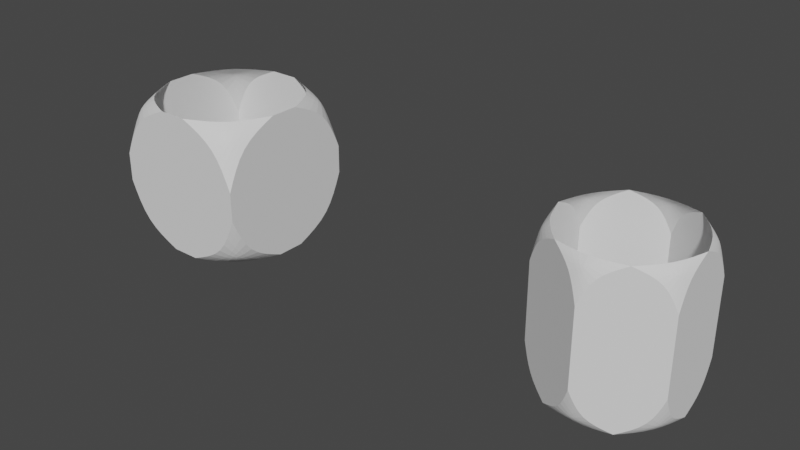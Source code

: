 # Source: nuts.blend  (saved by Blender 3.1.7; exported with 4.5.12 LTS)
import bpy
from mathutils import Matrix  # noqa: F401  (used for matrix-valued properties, if any)

bpy.ops.wm.read_factory_settings(use_empty=True)
scene = bpy.context.scene
scene.name = 'Scene'

# ---- collections
col_collection = bpy.data.collections.new('Collection'); scene.collection.children.link(col_collection)

# ---- world
world_world = bpy.data.worlds.new('World'); scene.world = world_world
world_world.use_nodes = True; world_world.node_tree.nodes.clear()
_N = world_world.node_tree.nodes; _L = world_world.node_tree.links
n0 = _N.new('ShaderNodeOutputWorld'); n0.name = 'World Output'; n0.location = (300, 300)
n1 = _N.new('ShaderNodeBackground'); n1.name = 'Background'; n1.location = (10, 300)
n1.inputs[0].default_value = (0.05088, 0.05088, 0.05088, 1.0)
_L.new(n1.outputs[0], n0.inputs[0])
n0.is_active_output = True
world_world.color = (0.05088, 0.05088, 0.05088)
world_world.use_sun_shadow = False
world_world.sun_shadow_jitter_overblur = 0.0

# ---- meshes
me_hex = bpy.data.meshes.new('HEX')
me_hex.from_pydata([(0.3696, -0.2866, 0.07322), (0.433, -0.1768, 0.07322), (0.3966, -0.229, 0.04207), (0.433, -0.25, 0.25), (0.0, 0.5, 0.75), (0.06341, 0.4634, 0.9268), (1.366e-09, 0.4579, 0.9579), (-0.06341, 0.4634, 0.9268), (0.433, 0.25, 0.75), (0.3966, 0.229, 0.9579), (0.433, 0.1768, 0.9268), (0.3696, 0.2866, 0.9268), (0.433, -0.25, 0.75), (0.3966, -0.229, 0.9579), (0.3696, -0.2866, 0.9268), (0.433, -0.1768, 0.9268), (-4.371e-08, -0.5, 0.75), (-4.281e-08, -0.4579, 0.9579), (-0.06341, -0.4634, 0.9268), (0.06341, -0.4634, 0.9268), (-0.433, -0.25, 0.75), (-0.3966, -0.229, 0.9579), (-0.433, -0.1768, 0.9268), (-0.3696, -0.2866, 0.9268), (-0.433, 0.25, 0.75), (-0.3966, 0.229, 0.9579), (-0.3696, 0.2866, 0.9268), (-0.433, 0.1768, 0.9268), (-0.06341, -0.4634, 0.07322), (0.06341, -0.4634, 0.07322), (1.963e-08, -0.4579, 0.04207), (3.87e-08, -0.5, 0.25), (-0.433, -0.1768, 0.07322), (-0.3696, -0.2866, 0.07322), (-0.3966, -0.229, 0.04207), (-0.433, -0.25, 0.25), (-0.3696, 0.2866, 0.07322), (-0.433, 0.1768, 0.07322), (-0.3966, 0.229, 0.04207), (-0.433, 0.25, 0.25), (0.06341, 0.4634, 0.07322), (-2.455e-08, 0.4579, 0.04207), (-0.06341, 0.4634, 0.07322), (-5.007e-09, 0.5, 0.25), (-0.2165, -0.375, 0.75), (0.2165, -0.375, 0.75), (0.433, 7.451e-09, 0.75), (0.2165, 0.375, 0.75), (-0.2165, 0.375, 0.75), (-0.433, 0.0, 0.75), (0.0, 0.4268, 1.0), (0.2165, 0.375, 1.0), (0.433, -7.451e-08, 1.0), (0.3696, -0.2134, 1.0), (0.2165, -0.375, 1.0), (-4.57e-08, -0.4268, 1.0), (-0.2165, -0.375, 1.0), (-0.3696, -0.2134, 1.0), (-0.433, 0.0, 1.0), (-0.3696, 0.2134, 1.0), (-0.2165, 0.375, 1.0), (0.3696, 0.2134, 1.0), (0.433, 0.25, 0.25), (0.3966, 0.229, 0.04207), (0.3696, 0.2866, 0.07322), (0.433, 0.1768, 0.07322), (0.2165, -0.375, 0.25), (-0.2165, -0.375, 0.25), (-0.433, -2.367e-08, 0.25), (-0.2165, 0.375, 0.25), (0.2165, 0.375, 0.25), (0.433, -3.112e-08, 0.25), (-2.686e-08, 0.4268, 5.96e-08), (-0.2165, 0.375, 5.96e-08), (-0.433, -3.844e-08, 0.0), (-0.3696, -0.2134, -5.96e-08), (-0.2165, -0.375, -1.192e-07), (1.883e-08, -0.4268, -1.788e-07), (0.2165, -0.375, -1.788e-07), (0.3696, -0.2134, -1.192e-07), (0.433, 3.606e-08, -1.192e-07), (0.3696, 0.2134, 0.0), (0.2165, 0.375, 0.0), (-0.3696, 0.2134, 5.96e-08)], [], [(48, 60, 7, 4), (45, 54, 19, 16), (44, 56, 23, 20), (47, 51, 11, 8), (46, 52, 15, 12), (76, 77, 30, 28), (80, 1, 2, 79), (62, 65, 63, 64), (71, 62, 8, 46), (3, 12, 45, 66), (43, 42, 73, 69), (78, 79, 2, 0), (49, 24, 39, 68), (80, 81, 63, 65), (51, 5, 6, 50), (4, 7, 6, 5), (60, 50, 6, 7), (51, 61, 9, 11), (52, 10, 9, 61), (8, 11, 9, 10), (52, 53, 13, 15), (54, 14, 13, 53), (12, 15, 13, 14), (54, 55, 17, 19), (56, 18, 17, 55), (16, 19, 17, 18), (56, 57, 21, 23), (58, 22, 21, 57), (20, 23, 21, 22), (58, 59, 25, 27), (60, 26, 25, 59), (24, 27, 25, 26), (74, 37, 38, 83), (82, 72, 41, 40), (73, 42, 41, 72), (69, 73, 36, 39), (67, 76, 28, 31), (74, 75, 34, 32), (39, 37, 74, 68), (35, 32, 34, 33), (35, 33, 76, 67), (68, 74, 32, 35), (4, 47, 70, 43), (16, 44, 67, 31), (62, 70, 47, 8), (43, 40, 41, 42), (66, 45, 16, 31), (24, 48, 69, 39), (73, 83, 38, 36), (39, 36, 38, 37), (76, 33, 34, 75), (78, 29, 30, 77), (31, 28, 30, 29), (70, 82, 40, 43), (3, 0, 2, 1), (66, 78, 0, 3), (82, 64, 63, 81), (31, 29, 78, 66), (16, 18, 56, 44), (12, 14, 54, 45), (8, 10, 52, 46), (67, 44, 20, 35), (69, 48, 4, 43), (4, 5, 51, 47), (49, 68, 35, 20), (24, 26, 60, 48), (58, 27, 24, 49), (58, 49, 20, 22), (62, 64, 82, 70), (80, 65, 62, 71), (80, 71, 3, 1), (71, 46, 12, 3)])
_k = {(50, 51): 1.0, (5, 51): 1.0, (4, 5): 1.0, (4, 7): 1.0, (8, 10): 1.0, (8, 11): 1.0, (15, 52): 1.0, (52, 53): 1.0, (12, 14): 1.0, (12, 15): 1.0, (19, 54): 1.0, (54, 55): 1.0, (16, 18): 1.0, (16, 19): 1.0, (23, 56): 1.0, (56, 57): 1.0, (20, 22): 1.0, (20, 23): 1.0, (27, 58): 1.0, (58, 59): 1.0, (59, 60): 1.0, (26, 60): 1.0, (24, 26): 1.0, (24, 27): 1.0, (64, 82): 1.0, (81, 82): 1.0, (65, 80): 1.0, (0, 3): 1.0, (78, 79): 1.0, (32, 35): 1.0, (33, 35): 1.0, (62, 65): 1.0, (62, 64): 1.0, (28, 31): 1.0, (76, 77): 1.0, (74, 75): 1.0, (0, 78): 1.0, (29, 31): 1.0, (36, 39): 1.0, (37, 39): 1.0, (1, 3): 1.0, (80, 81): 1.0, (40, 43): 1.0, (42, 43): 1.0, (32, 74): 1.0, (72, 73): 1.0, (42, 73): 1.0, (28, 76): 1.0, (7, 60): 1.0, (50, 60): 1.0, (11, 51): 1.0, (52, 61): 1.0, (10, 52): 1.0, (53, 54): 1.0, (14, 54): 1.0, (55, 56): 1.0, (18, 56): 1.0, (57, 58): 1.0, (22, 58): 1.0, (40, 82): 1.0, (72, 82): 1.0, (36, 73): 1.0, (74, 83): 1.0, (37, 74): 1.0, (75, 76): 1.0, (33, 76): 1.0, (77, 78): 1.0, (29, 78): 1.0, (79, 80): 1.0, (1, 80): 1.0, (8, 62): 1.0, (3, 12): 1.0, (20, 35): 1.0, (24, 39): 1.0, (4, 43): 1.0, (16, 31): 1.0}
me_hex.attributes.new('crease_edge', 'FLOAT', 'EDGE').data.foreach_set('value', [_k.get((min(e.vertices), max(e.vertices)), 0.0) for e in me_hex.edges])
_uv = me_hex.uv_layers.new(name='UVMap')
_uv.uv.foreach_set('vector', [0.08333, 0.875, 0.08333, 1.0, 0.02441, 0.9634, -8.941e-08, 0.875, 0.5833, 0.875, 0.5833, 1.0, 0.5244, 0.9634, 0.5, 0.875, 0.4167, 0.875, 0.4167, 1.0, 0.3577, 0.9634, 0.3333, 0.875, 0.9167, 0.875, 0.9167, 1.0, 0.8577, 0.9634, 0.8333, 0.875, 0.75, 0.875, 0.75, 1.0, 0.6911, 0.9634, 0.6667, 0.875, 0.3539, 0.07, 0.25, 0.04515, 0.4172, 0.6647, 0.2804, 0.02757, 0.25, 1.0, 0.3089, 0.9634, 0.2369, 0.7013, 0.3211, 1.0, 0.1667, 0.875, 0.1911, 0.9634, 0.1228, 0.7796, 0.1423, 0.9634, 0.0, 0.0, 0.0, 0.0, 0.8333, 0.875, 0.75, 0.875, 0.3333, 0.875, 0.6667, 0.875, 0.5833, 0.875, 0.4167, 0.875, 1.0, 0.875, 0.9756, 0.9634, 0.9167, 1.0, 0.9167, 0.875, 0.1461, 0.07, 0.07259, 0.1476, 0.2369, 0.7013, 0.07259, 0.1124, 0.0, 0.0, 0.0, 0.0, 0.8333, 0.875, 0.75, 0.875, 0.04215, 0.25, 0.07259, 0.3524, 0.1228, 0.7796, 0.04215, 0.3349, 0.9167, 1.0, 0.9756, 0.9634, 0.4114, 0.8213, 0.9878, 1.0, -8.941e-08, 0.875, 0.02441, 0.9634, 0.4114, 0.8213, -0.0122, 0.9634, 0.1461, 0.43, 0.25, 0.4549, 0.4114, 0.8213, 0.2196, 0.4724, 0.3539, 0.43, 0.4274, 0.3524, 0.7029, 0.7847, 0.4274, 0.3876, 0.75, 1.0, 0.8089, 0.9634, 0.7029, 0.7847, 0.8211, 1.0, 0.8333, 0.875, 0.8577, 0.9634, 0.7029, 0.7847, 0.8089, 0.9634, 0.4578, 0.25, 0.4274, 0.1476, 0.5947, 0.7064, 0.4578, 0.1651, 0.5833, 1.0, 0.6423, 0.9634, 0.5947, 0.7064, 0.6545, 1.0, 0.6667, 0.875, 0.6911, 0.9634, 0.5947, 0.7064, 0.6423, 0.9634, 0.3539, 0.07, 0.25, 0.04515, 0.4172, 0.6647, 0.2804, 0.02757, 0.4167, 1.0, 0.4756, 0.9634, 0.4172, 0.6647, 0.4878, 1.0, 0.5, 0.875, 0.5244, 0.9634, 0.4172, 0.6647, 0.4756, 0.9634, 0.1461, 0.07, 0.07259, 0.1476, 0.2369, 0.7013, 0.07259, 0.1124, 0.25, 1.0, 0.3089, 0.9634, 0.2369, 0.7013, 0.3211, 1.0, 0.3333, 0.875, 0.3577, 0.9634, 0.2369, 0.7013, 0.3089, 0.9634, 0.04215, 0.25, 0.07259, 0.3524, 0.1228, 0.7796, 0.04215, 0.3349, 0.08333, 1.0, 0.1423, 0.9634, 0.1228, 0.7796, 0.1545, 1.0, 0.1667, 0.875, 0.1911, 0.9634, 0.1228, 0.7796, 0.1423, 0.9634, 0.75, 1.0, 0.8089, 0.9634, 0.7029, 0.7847, 0.8211, 1.0, 0.1461, 0.43, 0.25, 0.4549, 0.4114, 0.8213, 0.2196, 0.4724, 0.9167, 1.0, 0.9756, 0.9634, 0.4114, 0.8213, 0.9878, 1.0, 0.9167, 0.875, 0.9167, 1.0, 0.8577, 0.9634, 0.8333, 0.875, 0.5833, 0.875, 0.5833, 1.0, 0.5244, 0.9634, 0.5, 0.875, 0.4578, 0.25, 0.4274, 0.1476, 0.5947, 0.7064, 0.4578, 0.1651, 0.8333, 0.875, 0.8089, 0.9634, 0.75, 1.0, 0.75, 0.875, 0.6667, 0.875, 0.6911, 0.9634, 0.5947, 0.7064, 0.6423, 0.9634, 0.6667, 0.875, 0.6423, 0.9634, 0.5833, 1.0, 0.5833, 0.875, 0.75, 0.875, 0.75, 1.0, 0.6911, 0.9634, 0.6667, 0.875, 1.0, 0.875, 0.9167, 0.875, 0.08333, 0.875, -8.941e-08, 0.875, 0.5, 0.875, 0.4167, 0.875, 0.5833, 0.875, 0.5, 0.875, 0.1667, 0.875, 0.08333, 0.875, 0.9167, 0.875, 0.8333, 0.875, -8.941e-08, 0.875, 0.02441, 0.9634, 0.4114, 0.8213, -0.0122, 0.9634, 0.4167, 0.875, 0.5833, 0.875, 0.5, 0.875, 0.5, 0.875, 0.1667, 0.875, 0.08333, 0.875, 0.9167, 0.875, 0.8333, 0.875, 0.3539, 0.43, 0.4274, 0.3524, 0.7029, 0.7847, 0.4274, 0.3876, 0.8333, 0.875, 0.8577, 0.9634, 0.7029, 0.7847, 0.8089, 0.9634, 0.5833, 1.0, 0.6423, 0.9634, 0.5947, 0.7064, 0.6545, 1.0, 0.4167, 1.0, 0.4756, 0.9634, 0.4172, 0.6647, 0.4878, 1.0, 0.5, 0.875, 0.5244, 0.9634, 0.4172, 0.6647, 0.4756, 0.9634, 0.08333, 0.875, 0.08333, 1.0, 0.02441, 0.9634, -8.941e-08, 0.875, 0.3333, 0.875, 0.3577, 0.9634, 0.2369, 0.7013, 0.3089, 0.9634, 0.4167, 0.875, 0.4167, 1.0, 0.3577, 0.9634, 0.3333, 0.875, 0.08333, 1.0, 0.1423, 0.9634, 0.1228, 0.7796, 0.1545, 1.0, 0.5, 0.875, 0.4756, 0.9634, 0.4167, 1.0, 0.4167, 0.875, 0.5, 0.875, 0.4756, 0.9634, 0.4167, 1.0, 0.4167, 0.875, 0.6667, 0.875, 0.6423, 0.9634, 0.5833, 1.0, 0.5833, 0.875, 0.8333, 0.875, 0.8089, 0.9634, 0.75, 1.0, 0.75, 0.875, 0.5833, 0.875, 0.4167, 0.875, 0.3333, 0.875, 0.6667, 0.875, 0.9167, 0.875, 0.08333, 0.875, -8.941e-08, 0.875, 1.0, 0.875, 1.0, 0.875, 0.9756, 0.9634, 0.9167, 1.0, 0.9167, 0.875, 0.0, 0.0, 0.75, 0.875, 0.6667, 0.875, 0.0, 0.0, 0.1667, 0.875, 0.1423, 0.9634, 0.08333, 1.0, 0.08333, 0.875, 0.0, 0.0, 0.0, 0.0, 0.0, 0.0, 0.0, 0.0, 0.04215, 0.25, 0.0, 0.0, 0.0, 0.0, 0.3089, 0.9634, 0.1667, 0.875, 0.1423, 0.9634, 0.08333, 1.0, 0.08333, 0.875, 0.0, 0.0, 0.0, 0.0, 0.0, 0.0, 0.0, 0.0, 0.04215, 0.25, 0.0, 0.0, 0.0, 0.0, 0.3089, 0.9634, 0.0, 0.0, 0.75, 0.875, 0.6667, 0.875, 0.0, 0.0])
me_hex.use_remesh_fix_poles = True
me_hex.use_remesh_preserve_attributes = False
me_hex.update()
me_square = bpy.data.meshes.new('SQUARE')
me_square.from_pydata([(0.4486, -0.5, 0.4116), (0.3431, -0.5, 0.1569), (0.4325, -0.4325, 0.06755), (0.09864, -0.5, 1.0), (0.4486, -0.5, 0.5884), (0.3431, -0.5, 0.8431), (0.4325, -0.4325, 0.9325), (0.3824, -0.3824, 1.0), (0.5, -0.5, 0.4014), (0.3824, -0.5, 0.1176), (0.3824, -0.5, 0.8824), (0.08841, -0.5, 0.05142), (0.08841, -0.5, 0.9486), (0.2275, -0.5, 0.6975), (0.2275, -0.5, 0.3025), (-0.5, -0.4486, 0.4116), (-0.5, -0.09864, 0.0), (-0.5, -0.3431, 0.1569), (-0.4325, -0.4325, 0.06755), (-0.5, -0.09864, 1.0), (-0.5, -0.4486, 0.5884), (-0.5, -0.3431, 0.8431), (-0.4325, -0.4325, 0.9325), (-0.5, -0.3824, 0.1176), (-0.5, -0.3824, 0.8824), (-0.5, -0.08841, 0.05142), (-0.5, -0.08841, 0.9486), (-0.5, -0.2275, 0.6975), (-0.5, -0.2275, 0.3025), (-0.4486, -0.5, 0.4116), (-0.09864, -0.5, 0.0), (-0.3431, -0.5, 0.1569), (-0.4486, -0.5, 0.5884), (-0.3431, -0.5, 0.8431), (-0.3824, -0.3824, 1.0), (-0.5, -0.5, 0.4014), (-0.3824, -0.5, 0.1176), (-0.3824, -0.5, 0.8824), (-0.08841, -0.5, 0.05142), (-0.08841, -0.5, 0.9486), (-0.5, -0.5, 0.5986), (-0.2275, -0.5, 0.6975), (-0.2275, -0.5, 0.3025), (0.5, -0.4486, 0.4116), (0.5, -0.3431, 0.1569), (0.5, -0.09864, 1.0), (0.5, -0.4486, 0.5884), (0.5, -0.3431, 0.8431), (0.5, -0.3824, 0.1176), (0.5, -0.3824, 0.8824), (0.5, -0.08841, 0.05142), (0.5, -0.08841, 0.9486), (0.5, -0.5, 0.5986), (0.5, -0.2275, 0.6975), (0.5, -0.2275, 0.3025), (0.4486, 0.5, 0.4116), (0.09864, 0.5, 0.0), (0.3431, 0.5, 0.1569), (0.4325, 0.4325, 0.06755), (0.09864, 0.5, 1.0), (0.4486, 0.5, 0.5884), (0.3431, 0.5, 0.8431), (0.4325, 0.4325, 0.9325), (0.3824, 0.3824, 1.0), (0.5, 0.5, 0.4014), (0.3824, 0.5, 0.1176), (0.3824, 0.5, 0.8824), (0.08841, 0.5, 0.05142), (0.08841, 0.5, 0.9486), (0.2275, 0.5, 0.6975), (0.2275, 0.5, 0.3025), (-0.5, 0.4486, 0.4116), (-0.5, 0.09864, 0.0), (-0.5, 0.3431, 0.1569), (-0.4325, 0.4325, 0.06755), (-0.3824, 0.3824, 0.0), (-0.5, 0.09864, 1.0), (-0.5, 0.4486, 0.5884), (-0.5, 0.3431, 0.8431), (-0.4325, 0.4325, 0.9325), (-0.3824, 0.3824, 1.0), (-0.5, 0.5, 0.4014), (-0.5, 0.3824, 0.1176), (-0.5, 0.3824, 0.8824), (-0.5, 0.08841, 0.05142), (-0.5, 0.08841, 0.9486), (-0.5, 0.2275, 0.6975), (-0.5, 0.2275, 0.3025), (-0.4486, 0.5, 0.4116), (-0.3431, 0.5, 0.1569), (-0.4486, 0.5, 0.5884), (-0.3431, 0.5, 0.8431), (-0.3824, 0.5, 0.1176), (-0.3824, 0.5, 0.8824), (-0.08841, 0.5, 0.05142), (-0.08841, 0.5, 0.9486), (-0.5, 0.5, 0.5986), (-0.2275, 0.5, 0.6975), (-0.2275, 0.5, 0.3025), (0.5, 0.4486, 0.4116), (0.5, 0.3431, 0.1569), (0.5, 0.09864, 1.0), (0.5, 0.4486, 0.5884), (0.5, 0.3431, 0.8431), (0.5, 0.3824, 0.1176), (0.5, 0.3824, 0.8824), (0.5, 0.08841, 0.05142), (0.5, 0.08841, 0.9486), (0.5, 0.5, 0.5986), (0.5, 0.2275, 0.6975), (0.5, 0.2275, 0.3025), (0.09864, -0.5, 0.0), (0.5, 0.09864, 0.0), (0.3824, 0.3824, 0.0), (0.3824, -0.3824, 0.0), (0.5, -0.09864, 0.0), (-0.09864, 0.5, 0.0), (-0.3824, -0.3824, -1.192e-07), (-0.09864, 0.5, 1.0), (-0.09864, -0.5, 1.0)], [], [(14, 13, 41, 42), (111, 114, 2, 9), (3, 10, 6, 7), (14, 42, 38, 11), (4, 5, 12, 13), (0, 1, 9, 8), (1, 11, 111, 9), (12, 5, 10, 3), (5, 4, 52, 10), (119, 39, 12, 3), (20, 15, 35, 40), (4, 0, 8, 52), (11, 1, 0, 14), (42, 41, 32, 29), (19, 76, 85, 26), (16, 117, 18, 23), (19, 24, 22, 34), (28, 87, 84, 25), (20, 21, 26, 27), (15, 17, 23, 35), (17, 25, 16, 23), (26, 21, 24, 19), (21, 20, 40, 24), (15, 20, 27, 28), (106, 50, 115, 112), (28, 27, 86, 87), (25, 17, 15, 28), (32, 40, 35, 29), (30, 36, 18, 117), (119, 34, 22, 37), (41, 13, 12, 39), (32, 41, 39, 33), (29, 35, 36, 31), (31, 36, 30, 38), (39, 119, 37, 33), (33, 37, 40, 32), (0, 4, 13, 14), (38, 42, 29, 31), (51, 107, 101, 45), (115, 48, 2, 114), (45, 7, 6, 49), (50, 106, 110, 54), (46, 53, 51, 47), (43, 8, 48, 44), (44, 48, 115, 50), (51, 45, 49, 47), (47, 49, 52, 46), (94, 67, 56, 116), (53, 54, 110, 109), (46, 52, 8, 43), (50, 54, 43, 44), (87, 86, 77, 71), (60, 108, 64, 55), (56, 65, 58, 113), (59, 63, 62, 66), (67, 94, 98, 70), (60, 69, 68, 61), (55, 64, 65, 57), (57, 65, 56, 67), (68, 59, 66, 61), (61, 66, 108, 60), (68, 95, 118, 59), (69, 70, 98, 97), (77, 96, 81, 71), (67, 70, 55, 57), (88, 90, 97, 98), (72, 82, 74, 75), (76, 80, 79, 83), (86, 27, 26, 85), (77, 86, 85, 78), (71, 81, 82, 73), (73, 82, 72, 84), (85, 76, 83, 78), (78, 83, 96, 77), (102, 99, 64, 108), (84, 72, 16, 25), (84, 87, 71, 73), (90, 88, 81, 96), (116, 75, 74, 92), (118, 93, 79, 80), (97, 95, 68, 69), (90, 91, 95, 97), (88, 89, 92, 81), (89, 94, 116, 92), (95, 91, 93, 118), (91, 90, 96, 93), (99, 102, 109, 110), (70, 69, 60, 55), (94, 89, 88, 98), (38, 30, 111, 11), (112, 113, 58, 104), (101, 105, 62, 63), (109, 107, 51, 53), (102, 103, 107, 109), (99, 100, 104, 64), (100, 106, 112, 104), (107, 103, 105, 101), (103, 102, 108, 105), (54, 53, 46, 43), (106, 100, 99, 110), (24, 40, 37, 22), (83, 79, 93, 96), (82, 81, 92, 74), (18, 36, 35, 23), (9, 2, 48, 8), (10, 52, 49, 6), (65, 64, 104, 58), (66, 62, 105, 108)])
_k = {(8, 9): 1.0, (3, 7): 1.0, (3, 10): 1.0, (16, 23): 1.0, (19, 24): 1.0, (35, 36): 1.0, (30, 36): 1.0, (37, 40): 1.0, (35, 40): 1.0, (45, 49): 1.0, (49, 52): 1.0, (64, 65): 1.0, (56, 65): 1.0, (59, 63): 1.0, (59, 66): 1.0, (81, 82): 1.0, (72, 82): 1.0, (72, 75): 1.0, (76, 80): 1.0, (76, 83): 1.0, (16, 72): 1.0, (19, 76): 1.0, (93, 96): 1.0, (101, 105): 1.0, (105, 108): 1.0, (45, 101): 1.0, (112, 113): 1.0, (111, 114): 1.0, (114, 115): 1.0, (112, 115): 1.0, (9, 111): 1.0, (10, 52): 1.0, (8, 52): 1.0, (3, 119): 1.0, (23, 35): 1.0, (16, 117): 1.0, (19, 34): 1.0, (24, 40): 1.0, (30, 117): 1.0, (34, 119): 1.0, (37, 119): 1.0, (30, 111): 1.0, (8, 48): 1.0, (48, 115): 1.0, (7, 45): 1.0, (56, 113): 1.0, (66, 108): 1.0, (64, 108): 1.0, (56, 116): 1.0, (59, 118): 1.0, (83, 96): 1.0, (81, 96): 1.0, (81, 92): 1.0, (92, 116): 1.0, (75, 116): 1.0, (80, 118): 1.0, (93, 118): 1.0, (64, 104): 1.0, (104, 112): 1.0, (63, 101): 1.0}
me_square.attributes.new('crease_edge', 'FLOAT', 'EDGE').data.foreach_set('value', [_k.get((min(e.vertices), max(e.vertices)), 0.0) for e in me_square.edges])
_uv = me_square.uv_layers.new(name='UVMap')
_uv.uv.foreach_set('vector', [0.4506, 0.8471, 0.5494, 0.8471, 0.5494, 0.8471, 0.4506, 0.8471, 0.2747, 0.75, 0.3456, 0.7206, 0.375, 0.7444, 0.3456, 0.75, 0.625, 0.8503, 0.5956, 0.7794, 0.6194, 0.75, 0.625, 0.7794, 0.4506, 0.8471, 0.4506, 0.8471, 0.3879, 0.8529, 0.3879, 0.8529, 0.5221, 0.7629, 0.5858, 0.7892, 0.6121, 0.8529, 0.5494, 0.8471, 0.4779, 0.7629, 0.4142, 0.7892, 0.4044, 0.7794, 0.4753, 0.75, 0.4142, 0.7892, 0.3879, 0.8529, 0.375, 0.8503, 0.4044, 0.7794, 0.6121, 0.8529, 0.5858, 0.7892, 0.5956, 0.7794, 0.625, 0.8503, 0.5858, 0.7892, 0.5221, 0.7629, 0.5247, 0.75, 0.5956, 0.7794, 0.625, 0.8503, 0.6121, 0.8529, 0.6121, 0.8529, 0.625, 0.8503, 0.5221, 0.7629, 0.4779, 0.7629, 0.4753, 0.75, 0.5247, 0.75, 0.5221, 0.7629, 0.4779, 0.7629, 0.4753, 0.75, 0.5247, 0.75, 0.3879, 0.8529, 0.4142, 0.7892, 0.4779, 0.7629, 0.4506, 0.8471, 0.4506, 0.8471, 0.5494, 0.8471, 0.5221, 0.7629, 0.4779, 0.7629, 0.625, 0.8503, 0.625, 0.8503, 0.6121, 0.8529, 0.6121, 0.8529, 0.2747, 0.75, 0.3456, 0.7206, 0.375, 0.7444, 0.3456, 0.75, 0.625, 0.8503, 0.5956, 0.7794, 0.6194, 0.75, 0.625, 0.7794, 0.4506, 0.8471, 0.4506, 0.8471, 0.3879, 0.8529, 0.3879, 0.8529, 0.5221, 0.7629, 0.5858, 0.7892, 0.6121, 0.8529, 0.5494, 0.8471, 0.4779, 0.7629, 0.4142, 0.7892, 0.4044, 0.7794, 0.4753, 0.75, 0.4142, 0.7892, 0.3879, 0.8529, 0.375, 0.8503, 0.4044, 0.7794, 0.6121, 0.8529, 0.5858, 0.7892, 0.5956, 0.7794, 0.625, 0.8503, 0.5858, 0.7892, 0.5221, 0.7629, 0.5247, 0.75, 0.5956, 0.7794, 0.4779, 0.7629, 0.5221, 0.7629, 0.5494, 0.8471, 0.4506, 0.8471, 0.3879, 0.8529, 0.3879, 0.8529, 0.375, 0.8503, 0.375, 0.8503, 0.4506, 0.8471, 0.5494, 0.8471, 0.5494, 0.8471, 0.4506, 0.8471, 0.3879, 0.8529, 0.4142, 0.7892, 0.4779, 0.7629, 0.4506, 0.8471, 0.5221, 0.7629, 0.5247, 0.75, 0.4753, 0.75, 0.4779, 0.7629, 0.2747, 0.75, 0.3456, 0.75, 0.375, 0.7444, 0.3456, 0.7206, 0.625, 0.8503, 0.625, 0.7794, 0.6194, 0.75, 0.5956, 0.7794, 0.5494, 0.8471, 0.5494, 0.8471, 0.6121, 0.8529, 0.6121, 0.8529, 0.5221, 0.7629, 0.5494, 0.8471, 0.6121, 0.8529, 0.5858, 0.7892, 0.4779, 0.7629, 0.4753, 0.75, 0.4044, 0.7794, 0.4142, 0.7892, 0.4142, 0.7892, 0.4044, 0.7794, 0.375, 0.8503, 0.3879, 0.8529, 0.6121, 0.8529, 0.625, 0.8503, 0.5956, 0.7794, 0.5858, 0.7892, 0.5858, 0.7892, 0.5956, 0.7794, 0.5247, 0.75, 0.5221, 0.7629, 0.4779, 0.7629, 0.5221, 0.7629, 0.5494, 0.8471, 0.4506, 0.8471, 0.3879, 0.8529, 0.4506, 0.8471, 0.4779, 0.7629, 0.4142, 0.7892, 0.6121, 0.8529, 0.6121, 0.8529, 0.625, 0.8503, 0.625, 0.8503, 0.2747, 0.75, 0.3456, 0.75, 0.375, 0.7444, 0.3456, 0.7206, 0.625, 0.8503, 0.625, 0.7794, 0.6194, 0.75, 0.5956, 0.7794, 0.3879, 0.8529, 0.3879, 0.8529, 0.4506, 0.8471, 0.4506, 0.8471, 0.5221, 0.7629, 0.5494, 0.8471, 0.6121, 0.8529, 0.5858, 0.7892, 0.4779, 0.7629, 0.4753, 0.75, 0.4044, 0.7794, 0.4142, 0.7892, 0.4142, 0.7892, 0.4044, 0.7794, 0.375, 0.8503, 0.3879, 0.8529, 0.6121, 0.8529, 0.625, 0.8503, 0.5956, 0.7794, 0.5858, 0.7892, 0.5858, 0.7892, 0.5956, 0.7794, 0.5247, 0.75, 0.5221, 0.7629, 0.3879, 0.8529, 0.3879, 0.8529, 0.375, 0.8503, 0.375, 0.8503, 0.5494, 0.8471, 0.4506, 0.8471, 0.4506, 0.8471, 0.5494, 0.8471, 0.5221, 0.7629, 0.5247, 0.75, 0.4753, 0.75, 0.4779, 0.7629, 0.3879, 0.8529, 0.4506, 0.8471, 0.4779, 0.7629, 0.4142, 0.7892, 0.4506, 0.8471, 0.5494, 0.8471, 0.5221, 0.7629, 0.4779, 0.7629, 0.5221, 0.7629, 0.5247, 0.75, 0.4753, 0.75, 0.4779, 0.7629, 0.2747, 0.75, 0.3456, 0.75, 0.375, 0.7444, 0.3456, 0.7206, 0.625, 0.8503, 0.625, 0.7794, 0.6194, 0.75, 0.5956, 0.7794, 0.3879, 0.8529, 0.3879, 0.8529, 0.4506, 0.8471, 0.4506, 0.8471, 0.5221, 0.7629, 0.5494, 0.8471, 0.6121, 0.8529, 0.5858, 0.7892, 0.4779, 0.7629, 0.4753, 0.75, 0.4044, 0.7794, 0.4142, 0.7892, 0.4142, 0.7892, 0.4044, 0.7794, 0.375, 0.8503, 0.3879, 0.8529, 0.6121, 0.8529, 0.625, 0.8503, 0.5956, 0.7794, 0.5858, 0.7892, 0.5858, 0.7892, 0.5956, 0.7794, 0.5247, 0.75, 0.5221, 0.7629, 0.6121, 0.8529, 0.6121, 0.8529, 0.625, 0.8503, 0.625, 0.8503, 0.5494, 0.8471, 0.4506, 0.8471, 0.4506, 0.8471, 0.5494, 0.8471, 0.5221, 0.7629, 0.5247, 0.75, 0.4753, 0.75, 0.4779, 0.7629, 0.3879, 0.8529, 0.4506, 0.8471, 0.4779, 0.7629, 0.4142, 0.7892, 0.4779, 0.7629, 0.5221, 0.7629, 0.5494, 0.8471, 0.4506, 0.8471, 0.2747, 0.75, 0.3456, 0.75, 0.375, 0.7444, 0.3456, 0.7206, 0.625, 0.8503, 0.625, 0.7794, 0.6194, 0.75, 0.5956, 0.7794, 0.5494, 0.8471, 0.5494, 0.8471, 0.6121, 0.8529, 0.6121, 0.8529, 0.5221, 0.7629, 0.5494, 0.8471, 0.6121, 0.8529, 0.5858, 0.7892, 0.4779, 0.7629, 0.4753, 0.75, 0.4044, 0.7794, 0.4142, 0.7892, 0.4142, 0.7892, 0.4044, 0.7794, 0.375, 0.8503, 0.3879, 0.8529, 0.6121, 0.8529, 0.625, 0.8503, 0.5956, 0.7794, 0.5858, 0.7892, 0.5858, 0.7892, 0.5956, 0.7794, 0.5247, 0.75, 0.5221, 0.7629, 0.5221, 0.7629, 0.4779, 0.7629, 0.4753, 0.75, 0.5247, 0.75, 0.3879, 0.8529, 0.375, 0.8503, 0.375, 0.8503, 0.3879, 0.8529, 0.3879, 0.8529, 0.4506, 0.8471, 0.4779, 0.7629, 0.4142, 0.7892, 0.5221, 0.7629, 0.4779, 0.7629, 0.4753, 0.75, 0.5247, 0.75, 0.2747, 0.75, 0.3456, 0.7206, 0.375, 0.7444, 0.3456, 0.75, 0.625, 0.8503, 0.5956, 0.7794, 0.6194, 0.75, 0.625, 0.7794, 0.5494, 0.8471, 0.6121, 0.8529, 0.6121, 0.8529, 0.5494, 0.8471, 0.5221, 0.7629, 0.5858, 0.7892, 0.6121, 0.8529, 0.5494, 0.8471, 0.4779, 0.7629, 0.4142, 0.7892, 0.4044, 0.7794, 0.4753, 0.75, 0.4142, 0.7892, 0.3879, 0.8529, 0.375, 0.8503, 0.4044, 0.7794, 0.6121, 0.8529, 0.5858, 0.7892, 0.5956, 0.7794, 0.625, 0.8503, 0.5858, 0.7892, 0.5221, 0.7629, 0.5247, 0.75, 0.5956, 0.7794, 0.4779, 0.7629, 0.5221, 0.7629, 0.5494, 0.8471, 0.4506, 0.8471, 0.4506, 0.8471, 0.5494, 0.8471, 0.5221, 0.7629, 0.4779, 0.7629, 0.3879, 0.8529, 0.4142, 0.7892, 0.4779, 0.7629, 0.4506, 0.8471, 0.3879, 0.8529, 0.375, 0.8503, 0.375, 0.8503, 0.3879, 0.8529, 0.2747, 0.75, 0.3456, 0.7206, 0.375, 0.7444, 0.3456, 0.75, 0.625, 0.8503, 0.5956, 0.7794, 0.6194, 0.75, 0.625, 0.7794, 0.5494, 0.8471, 0.6121, 0.8529, 0.6121, 0.8529, 0.5494, 0.8471, 0.5221, 0.7629, 0.5858, 0.7892, 0.6121, 0.8529, 0.5494, 0.8471, 0.4779, 0.7629, 0.4142, 0.7892, 0.4044, 0.7794, 0.4753, 0.75, 0.4142, 0.7892, 0.3879, 0.8529, 0.375, 0.8503, 0.4044, 0.7794, 0.6121, 0.8529, 0.5858, 0.7892, 0.5956, 0.7794, 0.625, 0.8503, 0.5858, 0.7892, 0.5221, 0.7629, 0.5247, 0.75, 0.5956, 0.7794, 0.4506, 0.8471, 0.5494, 0.8471, 0.5221, 0.7629, 0.4779, 0.7629, 0.3879, 0.8529, 0.4142, 0.7892, 0.4779, 0.7629, 0.4506, 0.8471, 0.5956, 0.7794, 0.5247, 0.75, 0.5956, 0.7794, 0.6194, 0.75, 0.5956, 0.7794, 0.6194, 0.75, 0.5956, 0.7794, 0.5247, 0.75, 0.3456, 0.75, 0.4753, 0.75, 0.3456, 0.75, 0.375, 0.7444, 0.375, 0.7444, 0.3456, 0.75, 0.4753, 0.75, 0.4044, 0.7794, 0.3456, 0.75, 0.375, 0.7444, 0.3456, 0.75, 0.4753, 0.75, 0.5956, 0.7794, 0.5247, 0.75, 0.5956, 0.7794, 0.6194, 0.75, 0.3456, 0.75, 0.4753, 0.75, 0.3456, 0.75, 0.375, 0.7444, 0.5956, 0.7794, 0.6194, 0.75, 0.5956, 0.7794, 0.5247, 0.75])
_ca = me_square.color_attributes.new('Col', 'BYTE_COLOR', 'CORNER')
_ca.data.foreach_set('color', [1.0, 1.0, 1.0, 1.0, 1.0, 1.0, 1.0, 1.0, 1.0, 1.0, 1.0, 1.0, 1.0, 1.0, 1.0, 1.0, 1.0, 1.0, 1.0, 1.0, 1.0, 1.0, 1.0, 1.0, 1.0, 1.0, 1.0, 1.0, 1.0, 1.0, 1.0, 1.0, 1.0, 1.0, 1.0, 1.0, 1.0, 1.0, 1.0, 1.0, 1.0, 1.0, 1.0, 1.0, 1.0, 1.0, 1.0, 1.0, 1.0, 1.0, 1.0, 1.0, 1.0, 1.0, 1.0, 1.0, 1.0, 1.0, 1.0, 1.0, 1.0, 1.0, 1.0, 1.0, 1.0, 1.0, 1.0, 1.0, 1.0, 1.0, 1.0, 1.0, 1.0, 1.0, 1.0, 1.0, 1.0, 1.0, 1.0, 1.0, 1.0, 1.0, 1.0, 1.0, 1.0, 1.0, 1.0, 1.0, 1.0, 1.0, 1.0, 1.0, 1.0, 1.0, 1.0, 1.0, 1.0, 1.0, 1.0, 1.0, 1.0, 1.0, 1.0, 1.0, 1.0, 1.0, 1.0, 1.0, 1.0, 1.0, 1.0, 1.0, 1.0, 1.0, 1.0, 1.0, 1.0, 1.0, 1.0, 1.0, 1.0, 1.0, 1.0, 1.0, 1.0, 1.0, 1.0, 1.0, 1.0, 1.0, 1.0, 1.0, 1.0, 1.0, 1.0, 1.0, 1.0, 1.0, 1.0, 1.0, 1.0, 1.0, 1.0, 1.0, 1.0, 1.0, 1.0, 1.0, 1.0, 1.0, 1.0, 1.0, 1.0, 1.0, 1.0, 1.0, 1.0, 1.0, 1.0, 1.0, 1.0, 1.0, 1.0, 1.0, 1.0, 1.0, 1.0, 1.0, 1.0, 1.0, 1.0, 1.0, 1.0, 1.0, 1.0, 1.0, 1.0, 1.0, 1.0, 1.0, 1.0, 1.0, 1.0, 1.0, 1.0, 1.0, 1.0, 1.0, 1.0, 1.0, 1.0, 1.0, 1.0, 1.0, 1.0, 1.0, 1.0, 1.0, 1.0, 1.0, 1.0, 1.0, 1.0, 1.0, 1.0, 1.0, 1.0, 1.0, 1.0, 1.0, 1.0, 1.0, 1.0, 1.0, 1.0, 1.0, 1.0, 1.0, 1.0, 1.0, 1.0, 1.0, 1.0, 1.0, 1.0, 1.0, 1.0, 1.0, 1.0, 1.0, 1.0, 1.0, 1.0, 1.0, 1.0, 1.0, 1.0, 1.0, 1.0, 1.0, 1.0, 1.0, 1.0, 1.0, 1.0, 1.0, 1.0, 1.0, 1.0, 1.0, 1.0, 1.0, 1.0, 1.0, 1.0, 1.0, 1.0, 1.0, 1.0, 1.0, 1.0, 1.0, 1.0, 1.0, 1.0, 1.0, 1.0, 1.0, 1.0, 1.0, 1.0, 1.0, 1.0, 1.0, 1.0, 1.0, 1.0, 1.0, 1.0, 1.0, 1.0, 1.0, 1.0, 1.0, 1.0, 1.0, 1.0, 1.0, 1.0, 1.0, 1.0, 1.0, 1.0, 1.0, 1.0, 1.0, 1.0, 1.0, 1.0, 1.0, 1.0, 1.0, 1.0, 1.0, 1.0, 1.0, 1.0, 1.0, 1.0, 1.0, 1.0, 1.0, 1.0, 1.0, 1.0, 1.0, 1.0, 1.0, 1.0, 1.0, 1.0, 1.0, 1.0, 1.0, 1.0, 1.0, 1.0, 1.0, 1.0, 1.0, 1.0, 1.0, 1.0, 1.0, 1.0, 1.0, 1.0, 1.0, 1.0, 1.0, 1.0, 1.0, 1.0, 1.0, 1.0, 1.0, 1.0, 1.0, 1.0, 1.0, 1.0, 1.0, 1.0, 1.0, 1.0, 1.0, 1.0, 1.0, 1.0, 1.0, 1.0, 1.0, 1.0, 1.0, 1.0, 1.0, 1.0, 1.0, 1.0, 1.0, 1.0, 1.0, 1.0, 1.0, 1.0, 1.0, 1.0, 1.0, 1.0, 1.0, 1.0, 1.0, 1.0, 1.0, 1.0, 1.0, 1.0, 1.0, 1.0, 1.0, 1.0, 1.0, 1.0, 1.0, 1.0, 1.0, 1.0, 1.0, 1.0, 1.0, 1.0, 1.0, 1.0, 1.0, 1.0, 1.0, 1.0, 1.0, 1.0, 1.0, 1.0, 1.0, 1.0, 1.0, 1.0, 1.0, 1.0, 1.0, 1.0, 1.0, 1.0, 1.0, 1.0, 1.0, 1.0, 1.0, 1.0, 1.0, 1.0, 1.0, 1.0, 1.0, 1.0, 1.0, 1.0, 1.0, 1.0, 1.0, 1.0, 1.0, 1.0, 1.0, 1.0, 1.0, 1.0, 1.0, 1.0, 1.0, 1.0, 1.0, 1.0, 1.0, 1.0, 1.0, 1.0, 1.0, 1.0, 1.0, 1.0, 1.0, 1.0, 1.0, 1.0, 1.0, 1.0, 1.0, 1.0, 1.0, 1.0, 1.0, 1.0, 1.0, 1.0, 1.0, 1.0, 1.0, 1.0, 1.0, 1.0, 1.0, 1.0, 1.0, 1.0, 1.0, 1.0, 1.0, 1.0, 1.0, 1.0, 1.0, 1.0, 1.0, 1.0, 1.0, 1.0, 1.0, 1.0, 1.0, 1.0, 1.0, 1.0, 1.0, 1.0, 1.0, 1.0, 1.0, 1.0, 1.0, 1.0, 1.0, 1.0, 1.0, 1.0, 1.0, 1.0, 1.0, 1.0, 1.0, 1.0, 1.0, 1.0, 1.0, 1.0, 1.0, 1.0, 1.0, 1.0, 1.0, 1.0, 1.0, 1.0, 1.0, 1.0, 1.0, 1.0, 1.0, 1.0, 1.0, 1.0, 1.0, 1.0, 1.0, 1.0, 1.0, 1.0, 1.0, 1.0, 1.0, 1.0, 1.0, 1.0, 1.0, 1.0, 1.0, 1.0, 1.0, 1.0, 1.0, 1.0, 1.0, 1.0, 1.0, 1.0, 1.0, 1.0, 1.0, 1.0, 1.0, 1.0, 1.0, 1.0, 1.0, 1.0, 1.0, 1.0, 1.0, 1.0, 1.0, 1.0, 1.0, 1.0, 1.0, 1.0, 1.0, 1.0, 1.0, 1.0, 1.0, 1.0, 1.0, 1.0, 1.0, 1.0, 1.0, 1.0, 1.0, 1.0, 1.0, 1.0, 1.0, 1.0, 1.0, 1.0, 1.0, 1.0, 1.0, 1.0, 1.0, 1.0, 1.0, 1.0, 1.0, 1.0, 1.0, 1.0, 1.0, 1.0, 1.0, 1.0, 1.0, 1.0, 1.0, 1.0, 1.0, 1.0, 1.0, 1.0, 1.0, 1.0, 1.0, 1.0, 1.0, 1.0, 1.0, 1.0, 1.0, 1.0, 1.0, 1.0, 1.0, 1.0, 1.0, 1.0, 1.0, 1.0, 1.0, 1.0, 1.0, 1.0, 1.0, 1.0, 1.0, 1.0, 1.0, 1.0, 1.0, 1.0, 1.0, 1.0, 1.0, 1.0, 1.0, 1.0, 1.0, 1.0, 1.0, 1.0, 1.0, 1.0, 1.0, 1.0, 1.0, 1.0, 1.0, 1.0, 1.0, 1.0, 1.0, 1.0, 1.0, 1.0, 1.0, 1.0, 1.0, 1.0, 1.0, 1.0, 1.0, 1.0, 1.0, 1.0, 1.0, 1.0, 1.0, 1.0, 1.0, 1.0, 1.0, 1.0, 1.0, 1.0, 1.0, 1.0, 1.0, 1.0, 1.0, 1.0, 1.0, 1.0, 1.0, 1.0, 1.0, 1.0, 1.0, 1.0, 1.0, 1.0, 1.0, 1.0, 1.0, 1.0, 1.0, 1.0, 1.0, 1.0, 1.0, 1.0, 1.0, 1.0, 1.0, 1.0, 1.0, 1.0, 1.0, 1.0, 1.0, 1.0, 1.0, 1.0, 1.0, 1.0, 1.0, 1.0, 1.0, 1.0, 1.0, 1.0, 1.0, 1.0, 1.0, 1.0, 1.0, 1.0, 1.0, 1.0, 1.0, 1.0, 1.0, 1.0, 1.0, 1.0, 1.0, 1.0, 1.0, 1.0, 1.0, 1.0, 1.0, 1.0, 1.0, 1.0, 1.0, 1.0, 1.0, 1.0, 1.0, 1.0, 1.0, 1.0, 1.0, 1.0, 1.0, 1.0, 1.0, 1.0, 1.0, 1.0, 1.0, 1.0, 1.0, 1.0, 1.0, 1.0, 1.0, 1.0, 1.0, 1.0, 1.0, 1.0, 1.0, 1.0, 1.0, 1.0, 1.0, 1.0, 1.0, 1.0, 1.0, 1.0, 1.0, 1.0, 1.0, 1.0, 1.0, 1.0, 1.0, 1.0, 1.0, 1.0, 1.0, 1.0, 1.0, 1.0, 1.0, 1.0, 1.0, 1.0, 1.0, 1.0, 1.0, 1.0, 1.0, 1.0, 1.0, 1.0, 1.0, 1.0, 1.0, 1.0, 1.0, 1.0, 1.0, 1.0, 1.0, 1.0, 1.0, 1.0, 1.0, 1.0, 1.0, 1.0, 1.0, 1.0, 1.0, 1.0, 1.0, 1.0, 1.0, 1.0, 1.0, 1.0, 1.0, 1.0, 1.0, 1.0, 1.0, 1.0, 1.0, 1.0, 1.0, 1.0, 1.0, 1.0, 1.0, 1.0, 1.0, 1.0, 1.0, 1.0, 1.0, 1.0, 1.0, 1.0, 1.0, 1.0, 1.0, 1.0, 1.0, 1.0, 1.0, 1.0, 1.0, 1.0, 1.0, 1.0, 1.0, 1.0, 1.0, 1.0, 1.0, 1.0, 1.0, 1.0, 1.0, 1.0, 1.0, 1.0, 1.0, 1.0, 1.0, 1.0, 1.0, 1.0, 1.0, 1.0, 1.0, 1.0, 1.0, 1.0, 1.0, 1.0, 1.0, 1.0, 1.0, 1.0, 1.0, 1.0, 1.0, 1.0, 1.0, 1.0, 1.0, 1.0, 1.0, 1.0, 1.0, 1.0, 1.0, 1.0, 1.0, 1.0, 1.0, 1.0, 1.0, 1.0, 1.0, 1.0, 1.0, 1.0, 1.0, 1.0, 1.0, 1.0, 1.0, 1.0, 1.0, 1.0, 1.0, 1.0, 1.0, 1.0, 1.0, 1.0, 1.0, 1.0, 1.0, 1.0, 1.0, 1.0, 1.0, 1.0, 1.0, 1.0, 1.0, 1.0, 1.0, 1.0, 1.0, 1.0, 1.0, 1.0, 1.0, 1.0, 1.0, 1.0, 1.0, 1.0, 1.0, 1.0, 1.0, 1.0, 1.0, 1.0, 1.0, 1.0, 1.0, 1.0, 1.0, 1.0, 1.0, 1.0, 1.0, 1.0, 1.0, 1.0, 1.0, 1.0, 1.0, 1.0, 1.0, 1.0, 1.0, 1.0, 1.0, 1.0, 1.0, 1.0, 1.0, 1.0, 1.0, 1.0, 1.0, 1.0, 1.0, 1.0, 1.0, 1.0, 1.0, 1.0, 1.0, 1.0, 1.0, 1.0, 1.0, 1.0, 1.0, 1.0, 1.0, 1.0, 1.0, 1.0, 1.0, 1.0, 1.0, 1.0, 1.0, 1.0, 1.0, 1.0, 1.0, 1.0, 1.0, 1.0, 1.0, 1.0, 1.0, 1.0, 1.0, 1.0, 1.0, 1.0, 1.0, 1.0, 1.0, 1.0, 1.0, 1.0, 1.0, 1.0, 1.0, 1.0, 1.0, 1.0, 1.0, 1.0, 1.0, 1.0, 1.0, 1.0, 1.0, 1.0, 1.0, 1.0, 1.0, 1.0, 1.0, 1.0, 1.0, 1.0, 1.0, 1.0, 1.0, 1.0, 1.0, 1.0, 1.0, 1.0, 1.0, 1.0, 1.0, 1.0, 1.0, 1.0, 1.0, 1.0, 1.0, 1.0, 1.0, 1.0, 1.0, 1.0, 1.0, 1.0, 1.0, 1.0, 1.0, 1.0, 1.0, 1.0, 1.0, 1.0, 1.0, 1.0, 1.0, 1.0, 1.0, 1.0, 1.0, 1.0, 1.0, 1.0, 1.0, 1.0, 1.0, 1.0, 1.0, 1.0, 1.0, 1.0, 1.0, 1.0, 1.0, 1.0, 1.0, 1.0, 1.0, 1.0, 1.0, 1.0, 1.0, 1.0, 1.0, 1.0, 1.0, 1.0, 1.0, 1.0, 1.0, 1.0, 1.0, 1.0, 1.0, 1.0, 1.0, 1.0, 1.0, 1.0, 1.0, 1.0, 1.0, 1.0, 1.0, 1.0, 1.0, 1.0, 1.0, 1.0, 1.0, 1.0, 1.0, 1.0, 1.0, 1.0, 1.0, 1.0, 1.0, 1.0, 1.0, 1.0, 1.0, 1.0, 1.0, 1.0, 1.0, 1.0, 1.0, 1.0, 1.0, 1.0, 1.0, 1.0, 1.0, 1.0, 1.0, 1.0, 1.0, 1.0, 1.0, 1.0, 1.0, 1.0, 1.0, 1.0, 1.0, 1.0, 1.0, 1.0, 1.0, 1.0, 1.0, 1.0, 1.0, 1.0, 1.0, 1.0, 1.0, 1.0, 1.0, 1.0, 1.0, 1.0, 1.0, 1.0, 1.0, 1.0, 1.0, 1.0, 1.0, 1.0, 1.0, 1.0, 1.0, 1.0, 1.0, 1.0, 1.0, 1.0, 1.0, 1.0, 1.0, 1.0, 1.0, 1.0, 1.0, 1.0, 1.0, 1.0, 1.0, 1.0, 1.0, 1.0, 1.0, 1.0, 1.0, 1.0, 1.0, 1.0, 1.0, 1.0, 1.0, 1.0, 1.0, 1.0, 1.0, 1.0, 1.0, 1.0, 1.0, 1.0, 1.0, 1.0, 1.0, 1.0, 1.0, 1.0, 1.0, 1.0, 1.0, 1.0, 1.0, 1.0, 1.0, 1.0, 1.0, 1.0, 1.0, 1.0, 1.0, 1.0, 1.0, 1.0, 1.0, 1.0, 1.0, 1.0, 1.0, 1.0, 1.0, 1.0, 1.0, 1.0, 1.0, 1.0, 1.0, 1.0, 1.0, 1.0, 1.0, 1.0, 1.0, 1.0, 1.0, 1.0, 1.0, 1.0, 1.0, 1.0, 1.0, 1.0, 1.0, 1.0, 1.0, 1.0, 1.0, 1.0, 1.0, 1.0, 1.0, 1.0, 1.0, 1.0, 1.0, 1.0, 1.0, 1.0, 1.0, 1.0, 1.0, 1.0, 1.0, 1.0, 1.0, 1.0, 1.0, 1.0, 1.0, 1.0, 1.0, 1.0, 1.0, 1.0, 1.0, 1.0, 1.0, 1.0, 1.0, 1.0, 1.0, 1.0, 1.0, 1.0, 1.0, 1.0, 1.0, 1.0, 1.0, 1.0, 1.0, 1.0, 1.0, 1.0, 1.0, 1.0, 1.0, 1.0, 1.0, 1.0, 1.0, 1.0, 1.0, 1.0, 1.0, 1.0, 1.0, 1.0, 1.0, 1.0, 1.0, 1.0, 1.0, 1.0, 1.0, 1.0, 1.0, 1.0, 1.0, 1.0, 1.0, 1.0, 1.0, 1.0, 1.0, 1.0, 1.0, 1.0, 1.0, 1.0, 1.0, 1.0, 1.0, 1.0, 1.0, 1.0, 1.0, 1.0, 1.0, 1.0, 1.0, 1.0, 1.0, 1.0, 1.0, 1.0, 1.0, 1.0, 1.0, 1.0, 1.0, 1.0, 1.0, 1.0, 1.0, 1.0, 1.0, 1.0, 1.0, 1.0, 1.0, 1.0, 1.0, 1.0, 1.0, 1.0, 1.0, 1.0, 1.0, 1.0, 1.0, 1.0, 1.0, 1.0, 1.0, 1.0, 1.0, 1.0, 1.0, 1.0, 1.0, 1.0, 1.0, 1.0, 1.0, 1.0, 1.0, 1.0, 1.0, 1.0, 1.0, 1.0, 1.0, 1.0, 1.0, 1.0, 1.0, 1.0, 1.0, 1.0, 1.0, 1.0, 1.0, 1.0, 1.0, 1.0, 1.0, 1.0, 1.0, 1.0, 1.0, 1.0, 1.0, 1.0, 1.0, 1.0, 1.0, 1.0, 1.0, 1.0, 1.0, 1.0, 1.0, 1.0, 1.0, 1.0, 1.0, 1.0, 1.0, 1.0, 1.0, 1.0, 1.0, 1.0, 1.0, 1.0, 1.0, 1.0, 1.0, 1.0, 1.0, 1.0, 1.0, 1.0, 1.0, 1.0, 1.0, 1.0, 1.0, 1.0, 1.0, 1.0, 1.0, 1.0, 1.0, 1.0, 1.0, 1.0, 1.0, 1.0, 1.0, 1.0, 1.0, 1.0, 1.0, 1.0, 1.0, 1.0, 1.0, 1.0, 1.0, 1.0, 1.0, 1.0, 1.0, 1.0, 1.0, 1.0, 1.0, 1.0, 1.0, 1.0, 1.0, 1.0, 1.0, 1.0, 1.0, 1.0, 1.0, 1.0, 1.0, 1.0, 1.0, 1.0, 1.0, 1.0, 1.0, 1.0, 1.0, 1.0, 1.0, 1.0, 1.0, 1.0, 1.0, 1.0, 1.0, 1.0, 1.0, 1.0, 1.0, 1.0, 1.0, 1.0, 1.0, 1.0, 1.0, 1.0, 1.0, 1.0, 1.0, 1.0, 1.0, 1.0, 1.0, 1.0, 1.0, 1.0, 1.0, 1.0, 1.0, 1.0, 1.0, 1.0, 1.0, 1.0, 1.0, 1.0, 1.0, 1.0, 1.0, 1.0, 1.0, 1.0, 1.0, 1.0, 1.0, 1.0, 1.0, 1.0, 1.0, 1.0, 1.0, 1.0, 1.0, 1.0, 1.0, 1.0, 1.0, 1.0, 1.0, 1.0, 1.0, 1.0, 1.0, 1.0, 1.0, 1.0, 1.0, 1.0, 1.0, 1.0, 1.0, 1.0, 1.0, 1.0, 1.0, 1.0, 1.0, 1.0, 1.0, 1.0, 1.0, 1.0, 1.0, 1.0, 1.0, 1.0, 1.0, 1.0, 1.0, 1.0, 1.0, 1.0, 1.0, 1.0, 1.0, 1.0, 1.0, 1.0, 1.0, 1.0, 1.0, 1.0, 1.0, 1.0, 1.0, 1.0, 1.0, 1.0, 1.0, 1.0, 1.0, 1.0, 1.0, 1.0, 1.0, 1.0, 1.0, 1.0, 1.0, 1.0, 1.0, 1.0, 1.0, 1.0, 1.0, 1.0, 1.0, 1.0, 1.0, 1.0, 1.0, 1.0, 1.0, 1.0, 1.0, 1.0, 1.0, 1.0, 1.0])
me_square.use_remesh_fix_poles = True
me_square.use_remesh_preserve_attributes = False
me_square.update()

# ---- objects
ob_hex = bpy.data.objects.new('HEX', me_hex)
ob_square = bpy.data.objects.new('SQUARE', me_square)

# ---- transforms, parenting, visibility, modifiers, constraints
ob_hex.location = (3.0, 0.0, 0.0)
_m = ob_hex.modifiers.new('Subdivision', 'SUBSURF')
_m.levels = 0
ob_square.location = (0.0, 0.0, 0.0)
ob_square.rotation_euler = (0.0, -0.0, 1.571)
_m = ob_square.modifiers.new('Subdivision', 'SUBSURF')
_m.levels = 2

# ---- collection membership
col_collection.objects.link(ob_hex)
col_collection.objects.link(ob_square)

# ---- scene / render settings (as saved in the file)
scene.frame_start = 1; scene.frame_end = 250; scene.frame_set(8)
scene.render.engine = 'BLENDER_EEVEE_NEXT'
scene.cycles.use_denoising = False
scene.cycles.sampling_pattern = 'TABULATED_SOBOL'
scene.cycles.use_light_tree = False
scene.view_settings.view_transform = 'Filmic'
bpy.context.view_layer.update()

# ---- added for rendering (the .blend has no active camera and no usable light): camera, sun
cam_auto = bpy.data.cameras.new('AutoCamera')
cam_auto.lens = 50.0
cam_auto.sensor_width = 36.0
cam_auto.clip_end = 1000.0
ob_auto_camera = bpy.data.objects.new('AutoCamera', cam_auto)
scene.collection.objects.link(ob_auto_camera)
ob_auto_camera.location = (5.33352, -4.64042, 3.59361)
ob_auto_camera.rotation_euler = (1.09748, -7.21219e-08, 0.694738)
scene.camera = ob_auto_camera
light_auto_sun = bpy.data.lights.new('AutoSun', 'SUN')
light_auto_sun.energy = 3.0
light_auto_sun.angle = 0.0523599
ob_auto_sun = bpy.data.objects.new('AutoSun', light_auto_sun)
scene.collection.objects.link(ob_auto_sun)
ob_auto_sun.rotation_euler = (0.872665, 0.174533, 0.523599)
bpy.context.view_layer.update()
